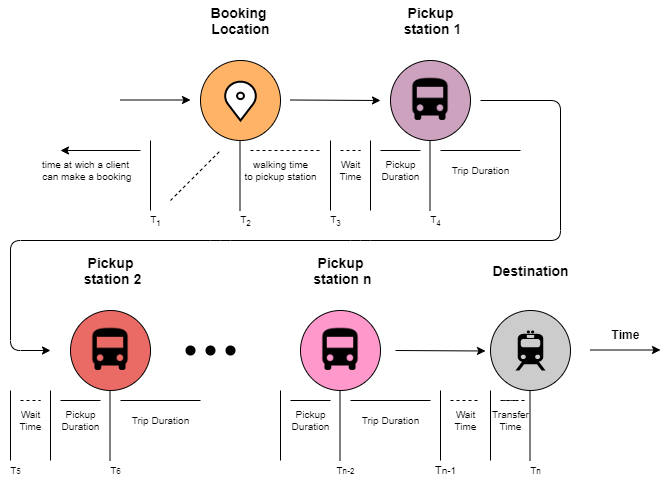

The diagram above was exported from draw.io. Its source (the exported page's mxGraphModel, read from the mxfile embedded in the PNG):
<mxGraphModel dx="868" dy="401" grid="1" gridSize="10" guides="1" tooltips="1" connect="1" arrows="1" fold="1" page="1" pageScale="1" pageWidth="850" pageHeight="1100" math="0" shadow="0">
  <root>
    <mxCell id="0" />
    <mxCell id="1" parent="0" />
    <mxCell id="VsfRZBCRFIKWqiDPawI6-1" value="" style="ellipse;whiteSpace=wrap;html=1;aspect=fixed;labelBackgroundColor=#FFB366;fillColor=#FFB366;" parent="1" vertex="1">
      <mxGeometry x="290" y="190" width="80" height="80" as="geometry" />
    </mxCell>
    <mxCell id="VsfRZBCRFIKWqiDPawI6-2" value="" style="ellipse;whiteSpace=wrap;html=1;aspect=fixed;fillColor=#CDA2BE;" parent="1" vertex="1">
      <mxGeometry x="480" y="190" width="80" height="80" as="geometry" />
    </mxCell>
    <mxCell id="VsfRZBCRFIKWqiDPawI6-3" value="" style="ellipse;whiteSpace=wrap;html=1;aspect=fixed;fillColor=#CCCCCC;" parent="1" vertex="1">
      <mxGeometry x="580" y="440" width="80" height="80" as="geometry" />
    </mxCell>
    <mxCell id="VsfRZBCRFIKWqiDPawI6-4" value="Booking &lt;br&gt;Location" style="text;html=1;align=center;verticalAlign=middle;resizable=0;points=[];autosize=1;fontStyle=1;fontSize=14;" parent="1" vertex="1">
      <mxGeometry x="295" y="130" width="70" height="40" as="geometry" />
    </mxCell>
    <mxCell id="VsfRZBCRFIKWqiDPawI6-5" value="Pickup&lt;br&gt;&amp;nbsp;station 1" style="text;html=1;align=center;verticalAlign=middle;resizable=0;points=[];autosize=1;fontStyle=1;fontSize=14;" parent="1" vertex="1">
      <mxGeometry x="480" y="130" width="80" height="40" as="geometry" />
    </mxCell>
    <mxCell id="VsfRZBCRFIKWqiDPawI6-6" value="Destination" style="text;html=1;align=center;verticalAlign=middle;resizable=0;points=[];autosize=1;fontStyle=1;fontSize=14;" parent="1" vertex="1">
      <mxGeometry x="575" y="390" width="90" height="20" as="geometry" />
    </mxCell>
    <mxCell id="VsfRZBCRFIKWqiDPawI6-7" value="" style="shape=mxgraph.signs.transportation.train_2;html=1;fillColor=#000000;strokeColor=none;verticalLabelPosition=bottom;verticalAlign=top;align=center;fontSize=14;" parent="1" vertex="1">
      <mxGeometry x="605" y="460" width="30" height="40" as="geometry" />
    </mxCell>
    <mxCell id="VsfRZBCRFIKWqiDPawI6-8" value="" style="shape=image;html=1;verticalAlign=top;verticalLabelPosition=bottom;labelBackgroundColor=#ffffff;imageAspect=0;aspect=fixed;image=https://cdn3.iconfinder.com/data/icons/google-material-design-icons/48/ic_directions_bus_48px-128.png;fontSize=14;" parent="1" vertex="1">
      <mxGeometry x="493.5" y="203.5" width="53" height="53" as="geometry" />
    </mxCell>
    <mxCell id="VsfRZBCRFIKWqiDPawI6-9" value="" style="html=1;verticalLabelPosition=bottom;align=center;labelBackgroundColor=#ffffff;verticalAlign=top;strokeWidth=2;strokeColor=#000000;shadow=0;dashed=0;shape=mxgraph.ios7.icons.location;fontSize=14;fillColor=#FFFFFF;" parent="1" vertex="1">
      <mxGeometry x="313" y="210" width="34" height="40" as="geometry" />
    </mxCell>
    <mxCell id="VsfRZBCRFIKWqiDPawI6-10" value="" style="endArrow=classic;html=1;fontSize=14;" parent="1" edge="1">
      <mxGeometry width="50" height="50" relative="1" as="geometry">
        <mxPoint x="210" y="229.5" as="sourcePoint" />
        <mxPoint x="280" y="229.5" as="targetPoint" />
      </mxGeometry>
    </mxCell>
    <mxCell id="VsfRZBCRFIKWqiDPawI6-11" value="" style="endArrow=classic;html=1;fontSize=14;" parent="1" edge="1">
      <mxGeometry width="50" height="50" relative="1" as="geometry">
        <mxPoint x="380" y="229.5" as="sourcePoint" />
        <mxPoint x="470" y="230" as="targetPoint" />
      </mxGeometry>
    </mxCell>
    <mxCell id="VsfRZBCRFIKWqiDPawI6-12" value="" style="endArrow=classic;html=1;fontSize=14;" parent="1" edge="1">
      <mxGeometry width="50" height="50" relative="1" as="geometry">
        <mxPoint x="485" y="480" as="sourcePoint" />
        <mxPoint x="575" y="480.5" as="targetPoint" />
      </mxGeometry>
    </mxCell>
    <mxCell id="VsfRZBCRFIKWqiDPawI6-13" value="" style="endArrow=classic;html=1;fontSize=14;" parent="1" edge="1">
      <mxGeometry width="50" height="50" relative="1" as="geometry">
        <mxPoint x="680" y="479.5" as="sourcePoint" />
        <mxPoint x="750" y="479.5" as="targetPoint" />
      </mxGeometry>
    </mxCell>
    <mxCell id="VsfRZBCRFIKWqiDPawI6-17" value="" style="endArrow=none;html=1;fontSize=14;" parent="1" edge="1">
      <mxGeometry width="50" height="50" relative="1" as="geometry">
        <mxPoint x="329.5" y="340" as="sourcePoint" />
        <mxPoint x="329.5" y="270" as="targetPoint" />
      </mxGeometry>
    </mxCell>
    <mxCell id="VsfRZBCRFIKWqiDPawI6-18" value="" style="endArrow=none;html=1;fontSize=14;" parent="1" edge="1">
      <mxGeometry width="50" height="50" relative="1" as="geometry">
        <mxPoint x="460" y="340" as="sourcePoint" />
        <mxPoint x="460" y="270" as="targetPoint" />
      </mxGeometry>
    </mxCell>
    <mxCell id="VsfRZBCRFIKWqiDPawI6-19" value="" style="endArrow=none;html=1;fontSize=14;" parent="1" edge="1">
      <mxGeometry width="50" height="50" relative="1" as="geometry">
        <mxPoint x="420" y="340" as="sourcePoint" />
        <mxPoint x="420" y="270" as="targetPoint" />
      </mxGeometry>
    </mxCell>
    <mxCell id="VsfRZBCRFIKWqiDPawI6-20" value="" style="endArrow=none;dashed=1;html=1;fontSize=14;" parent="1" edge="1">
      <mxGeometry width="50" height="50" relative="1" as="geometry">
        <mxPoint x="340" y="280" as="sourcePoint" />
        <mxPoint x="410" y="280" as="targetPoint" />
      </mxGeometry>
    </mxCell>
    <mxCell id="VsfRZBCRFIKWqiDPawI6-21" value="" style="endArrow=none;dashed=1;html=1;fontSize=14;" parent="1" edge="1">
      <mxGeometry width="50" height="50" relative="1" as="geometry">
        <mxPoint x="430" y="280" as="sourcePoint" />
        <mxPoint x="450" y="280" as="targetPoint" />
      </mxGeometry>
    </mxCell>
    <mxCell id="VsfRZBCRFIKWqiDPawI6-23" value="" style="endArrow=none;html=1;fontSize=14;" parent="1" edge="1">
      <mxGeometry width="50" height="50" relative="1" as="geometry">
        <mxPoint x="530" y="590" as="sourcePoint" />
        <mxPoint x="530" y="520" as="targetPoint" />
      </mxGeometry>
    </mxCell>
    <mxCell id="VsfRZBCRFIKWqiDPawI6-24" value="" style="endArrow=none;html=1;fontSize=14;" parent="1" edge="1">
      <mxGeometry width="50" height="50" relative="1" as="geometry">
        <mxPoint x="580" y="590" as="sourcePoint" />
        <mxPoint x="580" y="520" as="targetPoint" />
      </mxGeometry>
    </mxCell>
    <mxCell id="VsfRZBCRFIKWqiDPawI6-25" value="" style="endArrow=none;html=1;fontSize=14;" parent="1" edge="1">
      <mxGeometry width="50" height="50" relative="1" as="geometry">
        <mxPoint x="619.5" y="590" as="sourcePoint" />
        <mxPoint x="619.5" y="520" as="targetPoint" />
      </mxGeometry>
    </mxCell>
    <mxCell id="VsfRZBCRFIKWqiDPawI6-26" value="" style="endArrow=none;html=1;fontSize=14;" parent="1" edge="1">
      <mxGeometry width="50" height="50" relative="1" as="geometry">
        <mxPoint x="519.5" y="340" as="sourcePoint" />
        <mxPoint x="519.5" y="270" as="targetPoint" />
      </mxGeometry>
    </mxCell>
    <mxCell id="VsfRZBCRFIKWqiDPawI6-27" value="" style="endArrow=none;dashed=1;html=1;fontSize=14;" parent="1" edge="1">
      <mxGeometry width="50" height="50" relative="1" as="geometry">
        <mxPoint x="540" y="530" as="sourcePoint" />
        <mxPoint x="570" y="530" as="targetPoint" />
      </mxGeometry>
    </mxCell>
    <mxCell id="VsfRZBCRFIKWqiDPawI6-28" value="" style="endArrow=none;html=1;fontSize=14;" parent="1" edge="1">
      <mxGeometry width="50" height="50" relative="1" as="geometry">
        <mxPoint x="470" y="280" as="sourcePoint" />
        <mxPoint x="510" y="280" as="targetPoint" />
      </mxGeometry>
    </mxCell>
    <mxCell id="VsfRZBCRFIKWqiDPawI6-29" value="" style="endArrow=none;html=1;fontSize=14;" parent="1" edge="1">
      <mxGeometry width="50" height="50" relative="1" as="geometry">
        <mxPoint x="530" y="280" as="sourcePoint" />
        <mxPoint x="610" y="280" as="targetPoint" />
      </mxGeometry>
    </mxCell>
    <mxCell id="VsfRZBCRFIKWqiDPawI6-30" value="&lt;font style=&quot;font-size: 10px;&quot;&gt;walking time&lt;br style=&quot;font-size: 10px;&quot;&gt;to pickup station&lt;br style=&quot;font-size: 10px;&quot;&gt;&lt;/font&gt;" style="text;html=1;align=center;verticalAlign=middle;resizable=0;points=[];autosize=1;fontSize=10;" parent="1" vertex="1">
      <mxGeometry x="325" y="285" width="90" height="30" as="geometry" />
    </mxCell>
    <mxCell id="VsfRZBCRFIKWqiDPawI6-31" value="&lt;font style=&quot;font-size: 10px;&quot;&gt;Wait&lt;br style=&quot;font-size: 10px;&quot;&gt;Time&lt;br style=&quot;font-size: 10px;&quot;&gt;&lt;/font&gt;" style="text;html=1;align=center;verticalAlign=middle;resizable=0;points=[];autosize=1;fontSize=10;rotation=0;" parent="1" vertex="1">
      <mxGeometry x="420" y="285" width="40" height="30" as="geometry" />
    </mxCell>
    <mxCell id="VsfRZBCRFIKWqiDPawI6-32" value="&lt;font style=&quot;font-size: 10px;&quot;&gt;Pickup&lt;br style=&quot;font-size: 10px;&quot;&gt;Duration&lt;br style=&quot;font-size: 10px;&quot;&gt;&lt;/font&gt;" style="text;html=1;align=center;verticalAlign=middle;resizable=0;points=[];autosize=1;fontSize=10;" parent="1" vertex="1">
      <mxGeometry x="465" y="285" width="50" height="30" as="geometry" />
    </mxCell>
    <mxCell id="VsfRZBCRFIKWqiDPawI6-35" value="&lt;font style=&quot;font-size: 10px;&quot;&gt;Trip Duration&lt;br style=&quot;font-size: 10px;&quot;&gt;&lt;/font&gt;" style="text;html=1;align=center;verticalAlign=middle;resizable=0;points=[];autosize=1;fontSize=10;rotation=0;" parent="1" vertex="1">
      <mxGeometry x="535" y="290" width="70" height="20" as="geometry" />
    </mxCell>
    <mxCell id="VsfRZBCRFIKWqiDPawI6-39" value="" style="endArrow=none;dashed=1;html=1;fontSize=14;" parent="1" edge="1">
      <mxGeometry width="50" height="50" relative="1" as="geometry">
        <mxPoint x="605" y="530" as="sourcePoint" />
        <mxPoint x="615" y="530" as="targetPoint" />
        <Array as="points">
          <mxPoint x="585" y="530" />
          <mxPoint x="605" y="530" />
        </Array>
      </mxGeometry>
    </mxCell>
    <mxCell id="VsfRZBCRFIKWqiDPawI6-40" value="&lt;font style=&quot;font-size: 10px;&quot;&gt;Wait&lt;br style=&quot;font-size: 10px;&quot;&gt;Time&lt;br style=&quot;font-size: 10px;&quot;&gt;&lt;/font&gt;" style="text;html=1;align=center;verticalAlign=middle;resizable=0;points=[];autosize=1;fontSize=10;rotation=0;" parent="1" vertex="1">
      <mxGeometry x="535" y="535" width="40" height="30" as="geometry" />
    </mxCell>
    <mxCell id="VsfRZBCRFIKWqiDPawI6-41" value="&lt;font style=&quot;font-size: 10px;&quot;&gt;Transfer&lt;br style=&quot;font-size: 10px;&quot;&gt;Time&lt;br style=&quot;font-size: 10px;&quot;&gt;&lt;/font&gt;" style="text;html=1;align=center;verticalAlign=middle;resizable=0;points=[];autosize=1;fontSize=10;rotation=0;" parent="1" vertex="1">
      <mxGeometry x="575" y="535" width="50" height="30" as="geometry" />
    </mxCell>
    <mxCell id="VsfRZBCRFIKWqiDPawI6-42" value="&lt;font style=&quot;font-size: 12px&quot;&gt;&lt;b&gt;Time&lt;/b&gt;&lt;/font&gt;" style="text;html=1;align=center;verticalAlign=middle;resizable=0;points=[];autosize=1;fontSize=10;" parent="1" vertex="1">
      <mxGeometry x="695" y="453.5" width="40" height="20" as="geometry" />
    </mxCell>
    <mxCell id="VsfRZBCRFIKWqiDPawI6-43" value="" style="endArrow=classic;html=1;fontSize=10;" parent="1" edge="1">
      <mxGeometry width="50" height="50" relative="1" as="geometry">
        <mxPoint x="230" y="280" as="sourcePoint" />
        <mxPoint x="150" y="280" as="targetPoint" />
      </mxGeometry>
    </mxCell>
    <mxCell id="VsfRZBCRFIKWqiDPawI6-44" value="" style="endArrow=none;html=1;fontSize=14;" parent="1" edge="1">
      <mxGeometry width="50" height="50" relative="1" as="geometry">
        <mxPoint x="240" y="340" as="sourcePoint" />
        <mxPoint x="240" y="270" as="targetPoint" />
      </mxGeometry>
    </mxCell>
    <mxCell id="VsfRZBCRFIKWqiDPawI6-45" value="T&lt;sub&gt;1&lt;/sub&gt;" style="text;html=1;align=center;verticalAlign=middle;resizable=0;points=[];autosize=1;fontSize=10;" parent="1" vertex="1">
      <mxGeometry x="230" y="340" width="30" height="20" as="geometry" />
    </mxCell>
    <mxCell id="VsfRZBCRFIKWqiDPawI6-46" value="T&lt;sub&gt;2&lt;/sub&gt;" style="text;html=1;align=center;verticalAlign=middle;resizable=0;points=[];autosize=1;fontSize=10;" parent="1" vertex="1">
      <mxGeometry x="320" y="340" width="30" height="20" as="geometry" />
    </mxCell>
    <mxCell id="VsfRZBCRFIKWqiDPawI6-47" value="T&lt;sub&gt;3&lt;/sub&gt;" style="text;html=1;align=center;verticalAlign=middle;resizable=0;points=[];autosize=1;fontSize=10;" parent="1" vertex="1">
      <mxGeometry x="410" y="340" width="30" height="20" as="geometry" />
    </mxCell>
    <mxCell id="VsfRZBCRFIKWqiDPawI6-49" value="T&lt;sub&gt;4&lt;/sub&gt;" style="text;html=1;align=center;verticalAlign=middle;resizable=0;points=[];autosize=1;fontSize=10;" parent="1" vertex="1">
      <mxGeometry x="510" y="340" width="30" height="20" as="geometry" />
    </mxCell>
    <mxCell id="VsfRZBCRFIKWqiDPawI6-50" value="&lt;font style=&quot;font-size: 11px&quot;&gt;T&lt;/font&gt;&lt;font size=&quot;1&quot;&gt;n-1&lt;/font&gt;" style="text;html=1;align=center;verticalAlign=middle;resizable=0;points=[];autosize=1;fontSize=10;" parent="1" vertex="1">
      <mxGeometry x="515" y="590" width="40" height="20" as="geometry" />
    </mxCell>
    <mxCell id="VsfRZBCRFIKWqiDPawI6-52" value="T&lt;span style=&quot;font-size: 8.33333px&quot;&gt;n&lt;/span&gt;" style="text;html=1;align=center;verticalAlign=middle;resizable=0;points=[];autosize=1;fontSize=10;" parent="1" vertex="1">
      <mxGeometry x="610" y="590" width="30" height="20" as="geometry" />
    </mxCell>
    <mxCell id="VsfRZBCRFIKWqiDPawI6-53" value="&lt;font style=&quot;font-size: 10px&quot;&gt;time at wich a client&lt;br&gt;&amp;nbsp;can make a booking&lt;br style=&quot;font-size: 10px&quot;&gt;&lt;/font&gt;" style="text;html=1;align=center;verticalAlign=middle;resizable=0;points=[];autosize=1;fontSize=10;" parent="1" vertex="1">
      <mxGeometry x="120" y="285" width="110" height="30" as="geometry" />
    </mxCell>
    <mxCell id="VsfRZBCRFIKWqiDPawI6-57" value="" style="endArrow=none;dashed=1;html=1;fontSize=10;" parent="1" edge="1">
      <mxGeometry width="50" height="50" relative="1" as="geometry">
        <mxPoint x="260" y="330" as="sourcePoint" />
        <mxPoint x="310" y="280" as="targetPoint" />
      </mxGeometry>
    </mxCell>
    <mxCell id="zfpCLjBPpM6Vfa8HvMU2-1" value="" style="ellipse;whiteSpace=wrap;html=1;aspect=fixed;fillColor=#EA6B66;" vertex="1" parent="1">
      <mxGeometry x="160" y="440" width="80" height="80" as="geometry" />
    </mxCell>
    <mxCell id="zfpCLjBPpM6Vfa8HvMU2-2" value="Pickup&lt;br&gt;&amp;nbsp;station 2" style="text;html=1;align=center;verticalAlign=middle;resizable=0;points=[];autosize=1;fontStyle=1;fontSize=14;" vertex="1" parent="1">
      <mxGeometry x="160" y="380" width="80" height="40" as="geometry" />
    </mxCell>
    <mxCell id="zfpCLjBPpM6Vfa8HvMU2-3" value="" style="shape=image;html=1;verticalAlign=top;verticalLabelPosition=bottom;labelBackgroundColor=#ffffff;imageAspect=0;aspect=fixed;image=https://cdn3.iconfinder.com/data/icons/google-material-design-icons/48/ic_directions_bus_48px-128.png;fontSize=14;" vertex="1" parent="1">
      <mxGeometry x="173.5" y="453.5" width="53" height="53" as="geometry" />
    </mxCell>
    <mxCell id="zfpCLjBPpM6Vfa8HvMU2-4" value="" style="endArrow=none;html=1;fontSize=14;" edge="1" parent="1">
      <mxGeometry width="50" height="50" relative="1" as="geometry">
        <mxPoint x="140" y="590" as="sourcePoint" />
        <mxPoint x="140" y="520" as="targetPoint" />
      </mxGeometry>
    </mxCell>
    <mxCell id="zfpCLjBPpM6Vfa8HvMU2-5" value="" style="endArrow=none;html=1;fontSize=14;" edge="1" parent="1">
      <mxGeometry width="50" height="50" relative="1" as="geometry">
        <mxPoint x="100" y="590" as="sourcePoint" />
        <mxPoint x="100" y="520" as="targetPoint" />
      </mxGeometry>
    </mxCell>
    <mxCell id="zfpCLjBPpM6Vfa8HvMU2-6" value="" style="endArrow=none;dashed=1;html=1;fontSize=14;" edge="1" parent="1">
      <mxGeometry width="50" height="50" relative="1" as="geometry">
        <mxPoint x="110" y="530" as="sourcePoint" />
        <mxPoint x="130" y="530" as="targetPoint" />
      </mxGeometry>
    </mxCell>
    <mxCell id="zfpCLjBPpM6Vfa8HvMU2-7" value="" style="endArrow=none;html=1;fontSize=14;" edge="1" parent="1">
      <mxGeometry width="50" height="50" relative="1" as="geometry">
        <mxPoint x="199.5" y="590" as="sourcePoint" />
        <mxPoint x="199.5" y="520" as="targetPoint" />
      </mxGeometry>
    </mxCell>
    <mxCell id="zfpCLjBPpM6Vfa8HvMU2-8" value="" style="endArrow=none;html=1;fontSize=14;" edge="1" parent="1">
      <mxGeometry width="50" height="50" relative="1" as="geometry">
        <mxPoint x="150" y="530" as="sourcePoint" />
        <mxPoint x="190" y="530" as="targetPoint" />
      </mxGeometry>
    </mxCell>
    <mxCell id="zfpCLjBPpM6Vfa8HvMU2-9" value="" style="endArrow=none;html=1;fontSize=14;" edge="1" parent="1">
      <mxGeometry width="50" height="50" relative="1" as="geometry">
        <mxPoint x="210" y="530" as="sourcePoint" />
        <mxPoint x="290" y="530" as="targetPoint" />
      </mxGeometry>
    </mxCell>
    <mxCell id="zfpCLjBPpM6Vfa8HvMU2-10" value="&lt;font style=&quot;font-size: 10px;&quot;&gt;Wait&lt;br style=&quot;font-size: 10px;&quot;&gt;Time&lt;br style=&quot;font-size: 10px;&quot;&gt;&lt;/font&gt;" style="text;html=1;align=center;verticalAlign=middle;resizable=0;points=[];autosize=1;fontSize=10;rotation=0;" vertex="1" parent="1">
      <mxGeometry x="100" y="535" width="40" height="30" as="geometry" />
    </mxCell>
    <mxCell id="zfpCLjBPpM6Vfa8HvMU2-11" value="&lt;font style=&quot;font-size: 10px;&quot;&gt;Pickup&lt;br style=&quot;font-size: 10px;&quot;&gt;Duration&lt;br style=&quot;font-size: 10px;&quot;&gt;&lt;/font&gt;" style="text;html=1;align=center;verticalAlign=middle;resizable=0;points=[];autosize=1;fontSize=10;" vertex="1" parent="1">
      <mxGeometry x="145" y="535" width="50" height="30" as="geometry" />
    </mxCell>
    <mxCell id="zfpCLjBPpM6Vfa8HvMU2-12" value="&lt;font style=&quot;font-size: 10px;&quot;&gt;Trip Duration&lt;br style=&quot;font-size: 10px;&quot;&gt;&lt;/font&gt;" style="text;html=1;align=center;verticalAlign=middle;resizable=0;points=[];autosize=1;fontSize=10;rotation=0;" vertex="1" parent="1">
      <mxGeometry x="215" y="540" width="70" height="20" as="geometry" />
    </mxCell>
    <mxCell id="zfpCLjBPpM6Vfa8HvMU2-13" value="T&lt;span style=&quot;font-size: 8.33333px&quot;&gt;5&lt;/span&gt;" style="text;html=1;align=center;verticalAlign=middle;resizable=0;points=[];autosize=1;fontSize=10;" vertex="1" parent="1">
      <mxGeometry x="90" y="590" width="30" height="20" as="geometry" />
    </mxCell>
    <mxCell id="zfpCLjBPpM6Vfa8HvMU2-14" value="T&lt;span style=&quot;font-size: 8.33333px&quot;&gt;6&lt;/span&gt;" style="text;html=1;align=center;verticalAlign=middle;resizable=0;points=[];autosize=1;fontSize=10;" vertex="1" parent="1">
      <mxGeometry x="190" y="590" width="30" height="20" as="geometry" />
    </mxCell>
    <mxCell id="zfpCLjBPpM6Vfa8HvMU2-15" value="" style="endArrow=classic;html=1;" edge="1" parent="1">
      <mxGeometry width="50" height="50" relative="1" as="geometry">
        <mxPoint x="570" y="230" as="sourcePoint" />
        <mxPoint x="140" y="480" as="targetPoint" />
        <Array as="points">
          <mxPoint x="650" y="230" />
          <mxPoint x="650" y="370" />
          <mxPoint x="450" y="370" />
          <mxPoint x="310" y="370" />
          <mxPoint x="100" y="370" />
          <mxPoint x="100" y="480" />
        </Array>
      </mxGeometry>
    </mxCell>
    <mxCell id="zfpCLjBPpM6Vfa8HvMU2-16" value="" style="ellipse;whiteSpace=wrap;html=1;aspect=fixed;fillColor=#FF99CC;" vertex="1" parent="1">
      <mxGeometry x="390" y="440" width="80" height="80" as="geometry" />
    </mxCell>
    <mxCell id="zfpCLjBPpM6Vfa8HvMU2-17" value="Pickup&lt;br&gt;&amp;nbsp;station n" style="text;html=1;align=center;verticalAlign=middle;resizable=0;points=[];autosize=1;fontStyle=1;fontSize=14;" vertex="1" parent="1">
      <mxGeometry x="390" y="380" width="80" height="40" as="geometry" />
    </mxCell>
    <mxCell id="zfpCLjBPpM6Vfa8HvMU2-18" value="" style="shape=image;html=1;verticalAlign=top;verticalLabelPosition=bottom;labelBackgroundColor=#ffffff;imageAspect=0;aspect=fixed;image=https://cdn3.iconfinder.com/data/icons/google-material-design-icons/48/ic_directions_bus_48px-128.png;fontSize=14;" vertex="1" parent="1">
      <mxGeometry x="403.5" y="453.5" width="53" height="53" as="geometry" />
    </mxCell>
    <mxCell id="zfpCLjBPpM6Vfa8HvMU2-19" value="" style="endArrow=none;html=1;fontSize=14;" edge="1" parent="1">
      <mxGeometry width="50" height="50" relative="1" as="geometry">
        <mxPoint x="370" y="590" as="sourcePoint" />
        <mxPoint x="370" y="520" as="targetPoint" />
      </mxGeometry>
    </mxCell>
    <mxCell id="zfpCLjBPpM6Vfa8HvMU2-20" value="" style="endArrow=none;html=1;fontSize=14;" edge="1" parent="1">
      <mxGeometry width="50" height="50" relative="1" as="geometry">
        <mxPoint x="429.5" y="590" as="sourcePoint" />
        <mxPoint x="429.5" y="520" as="targetPoint" />
      </mxGeometry>
    </mxCell>
    <mxCell id="zfpCLjBPpM6Vfa8HvMU2-21" value="" style="endArrow=none;html=1;fontSize=14;" edge="1" parent="1">
      <mxGeometry width="50" height="50" relative="1" as="geometry">
        <mxPoint x="380" y="530" as="sourcePoint" />
        <mxPoint x="420" y="530" as="targetPoint" />
      </mxGeometry>
    </mxCell>
    <mxCell id="zfpCLjBPpM6Vfa8HvMU2-22" value="" style="endArrow=none;html=1;fontSize=14;" edge="1" parent="1">
      <mxGeometry width="50" height="50" relative="1" as="geometry">
        <mxPoint x="440" y="530" as="sourcePoint" />
        <mxPoint x="520" y="530" as="targetPoint" />
      </mxGeometry>
    </mxCell>
    <mxCell id="zfpCLjBPpM6Vfa8HvMU2-23" value="&lt;font style=&quot;font-size: 10px;&quot;&gt;Pickup&lt;br style=&quot;font-size: 10px;&quot;&gt;Duration&lt;br style=&quot;font-size: 10px;&quot;&gt;&lt;/font&gt;" style="text;html=1;align=center;verticalAlign=middle;resizable=0;points=[];autosize=1;fontSize=10;" vertex="1" parent="1">
      <mxGeometry x="375" y="535" width="50" height="30" as="geometry" />
    </mxCell>
    <mxCell id="zfpCLjBPpM6Vfa8HvMU2-24" value="&lt;font style=&quot;font-size: 10px;&quot;&gt;Trip Duration&lt;br style=&quot;font-size: 10px;&quot;&gt;&lt;/font&gt;" style="text;html=1;align=center;verticalAlign=middle;resizable=0;points=[];autosize=1;fontSize=10;rotation=0;" vertex="1" parent="1">
      <mxGeometry x="445" y="540" width="70" height="20" as="geometry" />
    </mxCell>
    <mxCell id="zfpCLjBPpM6Vfa8HvMU2-25" value="T&lt;span style=&quot;font-size: 8.33333px&quot;&gt;n-2&lt;/span&gt;" style="text;html=1;align=center;verticalAlign=middle;resizable=0;points=[];autosize=1;fontSize=10;" vertex="1" parent="1">
      <mxGeometry x="420" y="590" width="30" height="20" as="geometry" />
    </mxCell>
    <mxCell id="zfpCLjBPpM6Vfa8HvMU2-26" value="" style="shape=ellipse;fillColor=#000000;strokeColor=none;html=1" vertex="1" parent="1">
      <mxGeometry x="275" y="475" width="10" height="10" as="geometry" />
    </mxCell>
    <mxCell id="zfpCLjBPpM6Vfa8HvMU2-27" value="" style="shape=ellipse;fillColor=#000000;strokeColor=none;html=1" vertex="1" parent="1">
      <mxGeometry x="295" y="475" width="10" height="10" as="geometry" />
    </mxCell>
    <mxCell id="zfpCLjBPpM6Vfa8HvMU2-28" value="" style="shape=ellipse;fillColor=#000000;strokeColor=none;html=1" vertex="1" parent="1">
      <mxGeometry x="315" y="475" width="10" height="10" as="geometry" />
    </mxCell>
  </root>
</mxGraphModel>